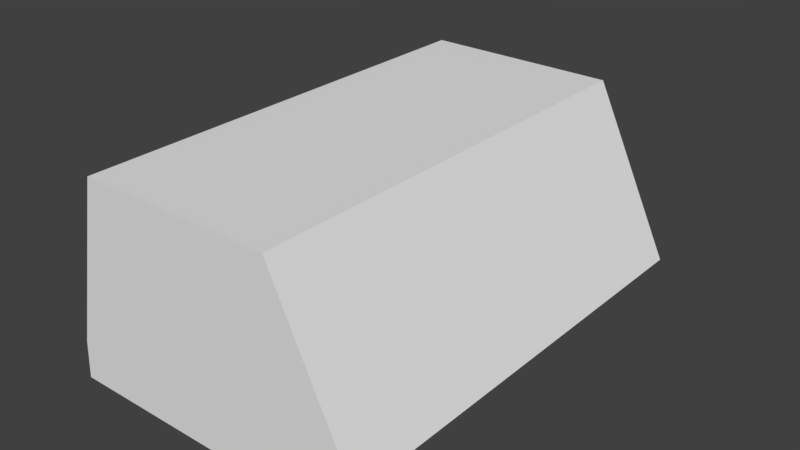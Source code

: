 # Source: factory.blend  (saved by Blender 2.78.0; exported with 4.5.12 LTS)
import bpy
from mathutils import Matrix  # noqa: F401  (used for matrix-valued properties, if any)

bpy.ops.wm.read_factory_settings(use_empty=True)
scene = bpy.context.scene
scene.name = 'Scene'

# ---- collections
col_collection_1 = bpy.data.collections.new('Collection 1'); scene.collection.children.link(col_collection_1)

# ---- world
world_world = bpy.data.worlds.new('World'); scene.world = world_world
world_world.color = (0.05088, 0.05088, 0.05088)
world_world.use_sun_shadow = False
world_world.sun_shadow_jitter_overblur = 0.0
world_world.cycles.sampling_method = 'MANUAL'

# ---- meshes
me_cube = bpy.data.meshes.new('Cube')
me_cube.from_pydata([(-6.218, -1.0, -1.0), (-3.411, -1.0, 6.667), (-5.831, 1.0, -0.7295), (-3.222, 1.0, 6.396), (6.218, -1.0, -1.0), (3.411, -1.0, 6.667), (5.831, 1.0, -0.7295), (3.222, 1.0, 6.396), (-6.218, -21.6, -1.0), (-3.411, -21.6, 6.667), (3.411, -21.6, 6.667), (6.218, -21.6, -1.0), (-6.106, -1.0, 0.7718), (-4.472, -1.0, 8.439), (4.472, -1.0, 8.439), (8.153, -1.0, 0.7718), (-6.106, -21.6, 0.7718), (-4.472, -21.6, 8.439), (4.472, -21.6, 8.439), (8.153, -21.6, 0.7718), (-3.411, 1.0, 6.667), (-6.218, 1.0, -1.0), (6.218, 1.0, -1.0), (3.411, 1.0, 6.667), (-3.222, 0.3345, 6.396), (-5.831, 0.3345, -0.7295), (5.831, 0.3345, -0.7295), (3.222, 0.3345, 6.396), (-6.862, -11.87, -0.9113), (-5.951, -11.87, 5.695), (-6.862, -4.62, -0.9113), (-5.951, -4.62, 5.695), (-4.362, -11.87, -0.9113), (-4.362, -11.87, 5.695), (-4.362, -4.62, -0.9113), (-4.362, -4.62, 5.695), (-6.862, -20.32, -0.9113), (-5.951, -20.32, 5.695), (-6.862, -13.07, -0.9113), (-5.951, -13.07, 5.695), (-4.362, -20.32, -0.9113), (-4.362, -20.32, 5.695), (-4.362, -13.07, -0.9113), (-4.362, -13.07, 5.695), (-6.862, -11.87, 1.598), (-6.862, -4.62, 1.598), (-4.362, -4.62, 1.598), (-4.362, -11.87, 1.598), (-6.862, -20.32, 1.594), (-6.862, -13.07, 1.594), (-4.362, -13.07, 1.594), (-4.362, -20.32, 1.594)], [], [(0, 1, 20, 21), (3, 7, 27, 24), (22, 23, 5, 4), (11, 4, 15, 19), (21, 22, 4, 0), (23, 20, 1, 5), (11, 10, 9, 8), (4, 5, 14, 15), (5, 1, 13, 14), (0, 4, 11, 8), (14, 13, 17, 18), (15, 14, 18, 19), (13, 12, 16, 17), (1, 0, 12, 13), (8, 9, 17, 16), (0, 8, 16, 12), (9, 10, 18, 17), (10, 11, 19, 18), (3, 2, 21, 20), (2, 6, 22, 21), (7, 3, 20, 23), (6, 7, 23, 22), (25, 24, 27, 26), (2, 3, 24, 25), (7, 6, 26, 27), (6, 2, 25, 26), (44, 29, 31, 45), (45, 31, 35, 46), (46, 35, 33, 47), (47, 33, 29, 44), (30, 34, 32, 28), (35, 31, 29, 33), (48, 37, 39, 49), (49, 39, 43, 50), (50, 43, 41, 51), (51, 41, 37, 48), (38, 42, 40, 36), (43, 39, 37, 41), (32, 47, 44, 28), (34, 46, 47, 32), (30, 45, 46, 34), (28, 44, 45, 30), (40, 51, 48, 36), (42, 50, 51, 40), (38, 49, 50, 42), (36, 48, 49, 38)])
me_cube.use_remesh_preserve_volume = False
me_cube.use_remesh_preserve_attributes = False
me_cube.use_mirror_vertex_groups = False
me_cube.update()

# ---- objects
ob_cube = bpy.data.objects.new('Cube', me_cube)

# ---- transforms, parenting, visibility, modifiers, constraints
ob_cube.location = (0.0, 0.0, 0.9666)
ob_cube.lineart.crease_threshold = 0.0

# ---- collection membership
col_collection_1.objects.link(ob_cube)

# ---- scene / render settings (as saved in the file)
scene.frame_start = 1; scene.frame_end = 250; scene.frame_set(0)
scene.render.engine = 'BLENDER_EEVEE_NEXT'
scene.render.resolution_percentage = 50
scene.render.dither_intensity = 0.0
scene.cycles.use_denoising = False
scene.cycles.samples = 128
scene.cycles.sampling_pattern = 'TABULATED_SOBOL'
scene.cycles.light_sampling_threshold = 0.0
scene.cycles.use_adaptive_sampling = False
scene.cycles.use_light_tree = False
scene.cycles.blur_glossy = 0.0
scene.cycles.sample_clamp_indirect = 0.0
scene.view_settings.view_transform = 'Standard'
bpy.context.view_layer.update()

# ---- added for rendering (the .blend has no active camera and no usable light): camera, sun
cam_auto = bpy.data.cameras.new('AutoCamera')
cam_auto.lens = 50.0
cam_auto.sensor_width = 36.0
cam_auto.clip_end = 1000.0
ob_auto_camera = bpy.data.objects.new('AutoCamera', cam_auto)
scene.collection.objects.link(ob_auto_camera)
ob_auto_camera.location = (27.2238, -42.1935, 25.9487)
ob_auto_camera.rotation_euler = (1.09748, -7.21219e-08, 0.694738)
scene.camera = ob_auto_camera
light_auto_sun = bpy.data.lights.new('AutoSun', 'SUN')
light_auto_sun.energy = 3.0
light_auto_sun.angle = 0.0523599
ob_auto_sun = bpy.data.objects.new('AutoSun', light_auto_sun)
scene.collection.objects.link(ob_auto_sun)
ob_auto_sun.rotation_euler = (0.872665, 0.174533, 0.523599)
bpy.context.view_layer.update()
